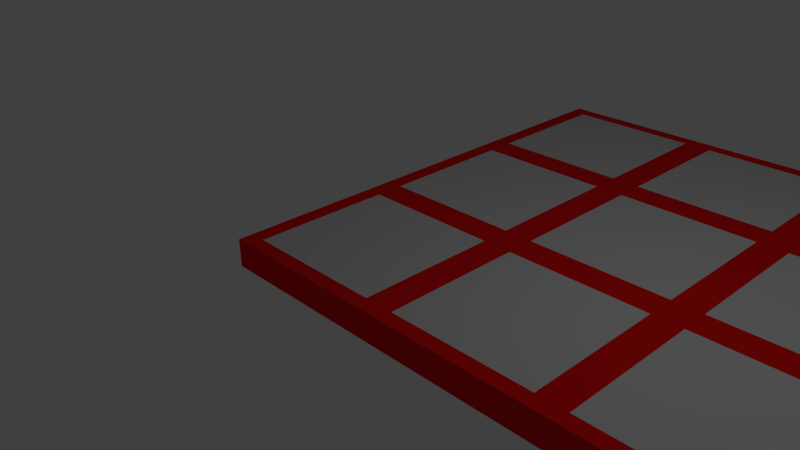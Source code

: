 # Source: panels.blend  (saved by Blender 2.74.0; exported with 4.5.12 LTS)
import bpy
from mathutils import Matrix  # noqa: F401  (used for matrix-valued properties, if any)

bpy.ops.wm.read_factory_settings(use_empty=True)
scene = bpy.context.scene
scene.name = 'Scene'

# ---- collections
col_collection_1 = bpy.data.collections.new('Collection 1'); scene.collection.children.link(col_collection_1)

# ---- materials (node trees are filled in below, after node groups)
mat_panel_center = bpy.data.materials.new('panel center')
mat_panel_center.alpha_threshold = 0.0
mat_panel_center.use_transparent_shadow = False
mat_panel_center.diffuse_color = (0.5815, 0.5815, 0.5815, 1.0)
mat_panel_center.roughness = 0.5
mat_panel_center.line_color = (0.0, 0.0, 0.0, 1.0)
mat_panel_sides = bpy.data.materials.new('panel sides')
mat_panel_sides.alpha_threshold = 0.0
mat_panel_sides.use_transparent_shadow = False
mat_panel_sides.diffuse_color = (0.8, 0.006273, 0.006273, 1.0)
mat_panel_sides.roughness = 0.5
mat_side_blue = bpy.data.materials.new('side-blue')
mat_side_blue.alpha_threshold = 0.0
mat_side_blue.use_transparent_shadow = False
mat_side_blue.diffuse_color = (0.02364, 0.005634, 0.8, 1.0)
mat_side_blue.roughness = 0.5

# ---- material node trees

# ---- world
world_world = bpy.data.worlds.new('World'); scene.world = world_world
world_world.color = (0.05088, 0.05088, 0.05088)
world_world.use_sun_shadow = False
world_world.sun_shadow_jitter_overblur = 0.0
world_world.cycles.sampling_method = 'MANUAL'
world_world.cycles.sample_map_resolution = 256

# ---- cameras
cam_camera = bpy.data.cameras.new('Camera')
cam_camera.clip_end = 100.0
cam_camera.lens = 35.0
cam_camera.sensor_width = 32.0
cam_camera.sensor_height = 18.0
cam_camera.ortho_scale = 7.314
cam_camera.dof.focus_distance = 0.0
cam_camera.dof.aperture_fstop = 128.0

# ---- lights
light_lamp = bpy.data.lights.new('Lamp', 'POINT')
light_lamp.transmission_factor = 0.0
light_lamp.cutoff_distance = 30.0
light_lamp.energy = 100.0
light_lamp.shadow_buffer_clip_start = 1.001
light_lamp.shadow_soft_size = 0.1
light_lamp.shadow_maximum_resolution = 0.006
light_lamp.use_absolute_resolution = True
light_lamp.cycles.use_multiple_importance_sampling = False

# ---- meshes
me_cube = bpy.data.meshes.new('Cube')
me_cube.from_pydata([(-1.236, -1.208, -0.9864), (-1.236, 1.208, 0.9864), (-1.236, -1.208, 0.9864), (-1.236, 3.624, 0.9864), (-1.236, 3.686, -0.9864), (-1.236, 1.146, -0.9864), (-1.236, 6.041, -0.9864), (-1.236, 6.041, 0.9864), (1.0, 1.0, 0.9864), (1.0, -1.0, 0.9864), (-1.0, -1.0, 0.9864), (-1.0, 1.0, 0.9864), (1.208, -1.208, -0.9864), (1.208, 1.208, 0.9864), (1.208, -1.208, 0.9864), (3.416, 1.0, 0.9864), (3.416, -1.0, 0.9864), (1.416, -1.0, 0.9864), (1.416, 1.0, 0.9864), (3.624, -1.208, -0.9864), (3.624, 1.208, 0.9864), (1.208, -1.208, -0.9864), (3.624, -1.208, 0.9864), (1.208, -1.208, 0.9864), (1.208, 1.208, 0.9864), (5.832, 1.0, -0.9864), (5.832, -1.0, -0.9864), (5.832, 1.0, 0.9864), (5.832, -1.0, 0.9864), (3.832, -1.0, 0.9864), (3.832, 1.0, 0.9864), (6.041, 1.208, -0.9864), (6.041, -1.208, -0.9864), (6.041, 1.208, 0.9864), (3.624, -1.208, -0.9864), (6.041, -1.208, 0.9864), (3.624, -1.208, 0.9864), (3.624, 1.208, 0.9864), (1.0, 3.416, 0.9864), (1.0, 1.416, 0.9864), (-1.0, 1.416, 0.9864), (-1.0, 3.416, 0.9864), (1.208, 3.624, 0.9864), (3.416, 3.416, 0.9864), (3.416, 1.416, 0.9864), (1.416, 1.416, 0.9864), (1.416, 3.416, 0.9864), (3.624, 3.624, 0.9864), (1.208, 3.624, 0.9864), (5.832, 3.416, 0.9864), (5.832, 1.416, 0.9864), (3.832, 1.416, 0.9864), (3.832, 3.416, 0.9864), (6.041, 3.624, -0.9864), (6.041, 3.624, 0.9864), (3.624, 3.624, 0.9864), (1.0, 5.832, 0.9864), (1.0, 3.832, 0.9864), (-1.0, 3.832, 0.9864), (-1.0, 5.832, 0.9864), (1.208, 6.041, -0.9864), (1.208, 6.041, 0.9864), (3.416, 5.832, 0.9864), (3.416, 3.832, 0.9864), (1.416, 3.832, 0.9864), (1.416, 5.832, 0.9864), (3.624, 6.041, -0.9864), (1.208, 6.041, -0.9864), (3.624, 6.041, 0.9864), (1.208, 6.041, 0.9864), (5.832, 5.832, 0.9864), (5.832, 3.832, 0.9864), (3.832, 3.832, 0.9864), (3.832, 5.832, 0.9864), (6.041, 6.041, -0.9864), (3.624, 6.041, -0.9864), (6.041, 6.041, 0.9864), (3.624, 6.041, 0.9864)], [], [(11, 10, 9), (9, 14, 13), (40, 41, 3), (10, 11, 1), (58, 3, 42), (18, 17, 16), (16, 22, 20), (15, 20, 24), (16, 17, 23), (17, 18, 24), (22, 23, 21), (30, 29, 28), (27, 28, 35), (30, 27, 33), (28, 29, 36), (30, 37, 36), (33, 35, 32), (35, 36, 34), (25, 31, 32), (41, 40, 39), (39, 13, 42), (41, 38, 42), (10, 2, 14), (46, 45, 44), (44, 20, 47), (43, 47, 48), (44, 45, 13), (45, 46, 48), (52, 51, 50), (50, 33, 54), (49, 54, 55), (50, 51, 20), (51, 52, 55), (54, 33, 31), (59, 58, 57), (57, 42, 61), (59, 56, 61), (60, 6, 7), (65, 64, 63), (63, 47, 68), (62, 68, 69), (63, 64, 42), (64, 65, 69), (66, 67, 69), (73, 72, 71), (71, 54, 76), (70, 76, 77), (71, 72, 47), (72, 73, 77), (76, 54, 53), (74, 75, 77), (11, 8, 13), (14, 2, 0), (40, 1, 13), (58, 59, 7), (1, 5, 2), (1, 3, 5), (3, 7, 4), (7, 6, 4), (3, 4, 5), (5, 0, 2), (8, 11, 9), (8, 9, 13), (1, 40, 3), (2, 10, 1), (57, 58, 42), (15, 18, 16), (15, 16, 20), (18, 15, 24), (22, 16, 23), (23, 17, 24), (19, 22, 21), (27, 30, 28), (33, 27, 35), (37, 30, 33), (35, 28, 36), (29, 30, 36), (31, 33, 32), (32, 35, 34), (26, 25, 32), (38, 41, 39), (38, 39, 42), (3, 41, 42), (9, 10, 14), (43, 46, 44), (43, 44, 47), (46, 43, 48), (20, 44, 13), (13, 45, 48), (49, 52, 50), (49, 50, 54), (52, 49, 55), (33, 50, 20), (20, 51, 55), (53, 54, 31), (56, 59, 57), (56, 57, 61), (7, 59, 61), (61, 60, 7), (62, 65, 63), (62, 63, 68), (65, 62, 69), (47, 63, 42), (42, 64, 69), (68, 66, 69), (70, 73, 71), (70, 71, 76), (73, 70, 77), (54, 71, 47), (47, 72, 77), (74, 76, 53), (76, 74, 77), (1, 11, 13), (12, 14, 0), (39, 40, 13), (3, 58, 7)])
me_cube.polygons.foreach_set('material_index', [0, 1, 1, 1, 1, 0, 1, 1, 1, 1, 1, 0, 1, 1, 1, 1, 1, 1, 1, 0, 1, 1, 1, 0, 1, 1, 1, 1, 0, 1, 1, 1, 1, 1, 0, 1, 1, 1, 0, 1, 1, 1, 1, 1, 0, 1, 1, 1, 1, 1, 1, 1, 1, 1, 1, 1, 1, 1, 1, 1, 1, 0, 1, 1, 1, 1, 0, 1, 1, 1, 1, 1, 0, 1, 1, 1, 1, 1, 1, 1, 0, 1, 1, 1, 0, 1, 1, 1, 1, 0, 1, 1, 1, 1, 1, 0, 1, 1, 1, 0, 1, 1, 1, 1, 1, 0, 1, 1, 1, 1, 1, 1, 1, 1, 1, 1])
me_cube.materials.append(mat_panel_center)
me_cube.materials.append(mat_panel_sides)
me_cube.materials.append(mat_side_blue)
me_cube.use_remesh_preserve_volume = False
me_cube.use_remesh_preserve_attributes = False
me_cube.use_mirror_vertex_groups = False
me_cube.update()

# ---- objects
ob_cube = bpy.data.objects.new('Cube', me_cube)
ob_lamp = bpy.data.objects.new('Lamp', light_lamp)
ob_camera = bpy.data.objects.new('Camera', cam_camera)

# ---- transforms, parenting, visibility, modifiers, constraints
ob_cube.location = (0.0, 0.0, 0.0)
ob_cube.scale = (1.0, 1.0, 0.2)
ob_cube.lock_rotations_4d = False
ob_cube.empty_display_type = 'ARROWS'
ob_cube.lineart.crease_threshold = 0.0
ob_lamp.location = (4.076, 1.005, 5.904)
ob_lamp.rotation_euler = (0.6503, 0.05522, 1.866)
ob_lamp.lock_rotations_4d = False
ob_lamp.empty_display_type = 'ARROWS'
ob_lamp.color = (0.0, 0.0, 0.0, 0.0)
ob_lamp.lineart.crease_threshold = 0.0
ob_camera.location = (7.481, -6.508, 5.344)
ob_camera.rotation_euler = (1.109, 0.01082, 0.8149)
ob_camera.lock_rotations_4d = False
ob_camera.empty_display_type = 'ARROWS'
ob_camera.color = (0.0, 0.0, 0.0, 0.0)
ob_camera.display_type = 'WIRE'
ob_camera.lineart.crease_threshold = 0.0

# ---- collection membership
col_collection_1.objects.link(ob_cube)
col_collection_1.objects.link(ob_lamp)
col_collection_1.objects.link(ob_camera)

# ---- scene / render settings (as saved in the file)
scene.camera = ob_camera
scene.frame_start = 1; scene.frame_end = 250; scene.frame_set(1)
scene.render.engine = 'BLENDER_EEVEE_NEXT'
scene.render.resolution_percentage = 50
scene.render.dither_intensity = 0.0
scene.cycles.use_denoising = False
scene.cycles.samples = 10
scene.cycles.sampling_pattern = 'TABULATED_SOBOL'
scene.cycles.light_sampling_threshold = 0.0
scene.cycles.use_adaptive_sampling = False
scene.cycles.use_light_tree = False
scene.cycles.blur_glossy = 0.0
scene.cycles.pixel_filter_type = 'GAUSSIAN'
scene.cycles.sample_clamp_indirect = 0.0
scene.view_settings.view_transform = 'Standard'
bpy.context.view_layer.update()
